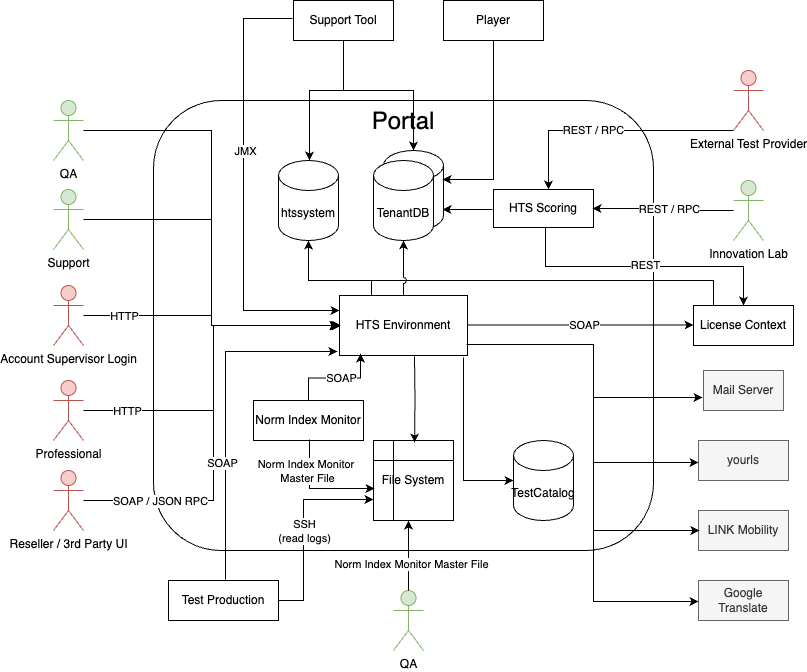

The diagram above was exported from draw.io. Its source (the exported page's mxGraphModel, read from the mxfile embedded in the PNG):
<mxGraphModel dx="1380" dy="743" grid="1" gridSize="10" guides="1" tooltips="1" connect="0" arrows="1" fold="1" page="0" pageScale="1" pageWidth="827" pageHeight="1169" math="0" shadow="0">
  <root>
    <mxCell id="0" />
    <mxCell id="1" parent="0" />
    <mxCell id="P8RP_XiWffy4eDz-mEps-4" value="&lt;font style=&quot;font-size: 24px;&quot;&gt;Portal&lt;/font&gt;" style="rounded=1;whiteSpace=wrap;html=1;verticalAlign=top;" parent="1" vertex="1">
      <mxGeometry x="150" y="150" width="500" height="450" as="geometry" />
    </mxCell>
    <mxCell id="IRTi0zu0KB1-QXK3fsEu-2" value="Mail Server" style="rounded=0;whiteSpace=wrap;html=1;fillColor=#f5f5f5;fontColor=#333333;strokeColor=#666666;" parent="1" vertex="1">
      <mxGeometry x="700" y="420" width="80" height="40" as="geometry" />
    </mxCell>
    <mxCell id="IRTi0zu0KB1-QXK3fsEu-3" value="yourls" style="rounded=0;whiteSpace=wrap;html=1;fillColor=#f5f5f5;fontColor=#333333;strokeColor=#666666;" parent="1" vertex="1">
      <mxGeometry x="695" y="490" width="90" height="40" as="geometry" />
    </mxCell>
    <mxCell id="UozXPtGmwwsn2JwtTSTS-14" style="edgeStyle=orthogonalEdgeStyle;rounded=0;orthogonalLoop=1;jettySize=auto;html=1;entryX=0.016;entryY=0.5;entryDx=0;entryDy=0;entryPerimeter=0;" parent="1" source="IRTi0zu0KB1-QXK3fsEu-4" target="UozXPtGmwwsn2JwtTSTS-1" edge="1">
      <mxGeometry relative="1" as="geometry">
        <Array as="points">
          <mxPoint x="210" y="460" />
          <mxPoint x="210" y="375" />
        </Array>
      </mxGeometry>
    </mxCell>
    <mxCell id="Pcuwm_R7F9ey1T4LnSfG-3" value="HTTP" style="edgeLabel;html=1;align=center;verticalAlign=middle;resizable=0;points=[];" parent="UozXPtGmwwsn2JwtTSTS-14" vertex="1" connectable="0">
      <mxGeometry x="-0.6728" y="1" relative="1" as="geometry">
        <mxPoint x="-13" y="1" as="offset" />
      </mxGeometry>
    </mxCell>
    <mxCell id="IRTi0zu0KB1-QXK3fsEu-4" value="Professional" style="shape=umlActor;verticalLabelPosition=bottom;verticalAlign=top;html=1;outlineConnect=0;fillColor=#f8cecc;strokeColor=#b85450;" parent="1" vertex="1">
      <mxGeometry x="50" y="430" width="30" height="60" as="geometry" />
    </mxCell>
    <mxCell id="IRTi0zu0KB1-QXK3fsEu-13" style="edgeStyle=orthogonalEdgeStyle;rounded=0;orthogonalLoop=1;jettySize=auto;html=1;entryX=0;entryY=0.5;entryDx=0;entryDy=0;" parent="1" source="IRTi0zu0KB1-QXK3fsEu-12" target="UozXPtGmwwsn2JwtTSTS-1" edge="1">
      <mxGeometry relative="1" as="geometry">
        <mxPoint x="260" y="510" as="targetPoint" />
        <Array as="points">
          <mxPoint x="210" y="550" />
          <mxPoint x="210" y="375" />
        </Array>
      </mxGeometry>
    </mxCell>
    <mxCell id="7qc57kM-F3LH7bWm2kPk-6" value="SOAP / JSON RPC" style="edgeLabel;html=1;align=center;verticalAlign=middle;resizable=0;points=[];" parent="IRTi0zu0KB1-QXK3fsEu-13" vertex="1" connectable="0">
      <mxGeometry x="-0.7176" y="1" relative="1" as="geometry">
        <mxPoint x="15" y="1" as="offset" />
      </mxGeometry>
    </mxCell>
    <mxCell id="IRTi0zu0KB1-QXK3fsEu-12" value="Reseller / 3rd Party UI" style="shape=umlActor;verticalLabelPosition=bottom;verticalAlign=top;html=1;outlineConnect=0;fillColor=#f8cecc;strokeColor=#b85450;" parent="1" vertex="1">
      <mxGeometry x="50" y="520" width="30" height="60" as="geometry" />
    </mxCell>
    <mxCell id="LOwqNOdQ6XEuaa5dUp24-1" style="edgeStyle=orthogonalEdgeStyle;rounded=0;orthogonalLoop=1;jettySize=auto;html=1;jumpStyle=arc;exitX=0.2;exitY=0.125;exitDx=0;exitDy=0;exitPerimeter=0;" edge="1" parent="1" source="IRTi0zu0KB1-QXK3fsEu-20" target="7qc57kM-F3LH7bWm2kPk-4">
      <mxGeometry relative="1" as="geometry">
        <mxPoint x="690" y="364.5" as="sourcePoint" />
        <mxPoint x="464" y="364.5" as="targetPoint" />
        <Array as="points">
          <mxPoint x="710" y="330" />
          <mxPoint x="305" y="330" />
        </Array>
      </mxGeometry>
    </mxCell>
    <mxCell id="IRTi0zu0KB1-QXK3fsEu-20" value="License Context" style="rounded=0;whiteSpace=wrap;html=1;" parent="1" vertex="1">
      <mxGeometry x="690" y="355" width="100" height="40" as="geometry" />
    </mxCell>
    <mxCell id="7qc57kM-F3LH7bWm2kPk-1" value="File System" style="shape=internalStorage;whiteSpace=wrap;html=1;backgroundOutline=1;" parent="1" vertex="1">
      <mxGeometry x="370" y="490" width="80" height="80" as="geometry" />
    </mxCell>
    <mxCell id="7qc57kM-F3LH7bWm2kPk-4" value="htssystem" style="shape=cylinder3;whiteSpace=wrap;html=1;boundedLbl=1;backgroundOutline=1;size=15;" parent="1" vertex="1">
      <mxGeometry x="275" y="210" width="60" height="80" as="geometry" />
    </mxCell>
    <mxCell id="P8RP_XiWffy4eDz-mEps-3" style="edgeStyle=orthogonalEdgeStyle;rounded=0;orthogonalLoop=1;jettySize=auto;html=1;exitX=-0.01;exitY=0.526;exitDx=0;exitDy=0;exitPerimeter=0;entryX=0.983;entryY=0.738;entryDx=0;entryDy=0;entryPerimeter=0;" parent="1" source="URy-LEXsJHFRHhPX4ImK-1" target="IRTi0zu0KB1-QXK3fsEu-10" edge="1">
      <mxGeometry relative="1" as="geometry">
        <Array as="points" />
        <mxPoint x="490" y="250" as="sourcePoint" />
      </mxGeometry>
    </mxCell>
    <mxCell id="XnYi0RE0z5jkGlsuw7j6-4" style="edgeStyle=orthogonalEdgeStyle;rounded=0;orthogonalLoop=1;jettySize=auto;html=1;entryX=0.5;entryY=0;entryDx=0;entryDy=0;exitX=0.52;exitY=0.974;exitDx=0;exitDy=0;exitPerimeter=0;" parent="1" source="URy-LEXsJHFRHhPX4ImK-1" target="IRTi0zu0KB1-QXK3fsEu-20" edge="1">
      <mxGeometry relative="1" as="geometry" />
    </mxCell>
    <mxCell id="XnYi0RE0z5jkGlsuw7j6-5" value="REST" style="edgeLabel;html=1;align=center;verticalAlign=middle;resizable=0;points=[];" parent="XnYi0RE0z5jkGlsuw7j6-4" vertex="1" connectable="0">
      <mxGeometry x="0.006" y="2" relative="1" as="geometry">
        <mxPoint as="offset" />
      </mxGeometry>
    </mxCell>
    <mxCell id="URy-LEXsJHFRHhPX4ImK-1" value="HTS Scoring" style="rounded=0;whiteSpace=wrap;html=1;" parent="1" vertex="1">
      <mxGeometry x="490" y="239" width="100" height="38" as="geometry" />
    </mxCell>
    <mxCell id="XnYi0RE0z5jkGlsuw7j6-2" value="" style="group" parent="1" vertex="1" connectable="0">
      <mxGeometry x="370" y="200" width="70" height="90" as="geometry" />
    </mxCell>
    <mxCell id="IRTi0zu0KB1-QXK3fsEu-10" value="" style="shape=cylinder3;whiteSpace=wrap;html=1;boundedLbl=1;backgroundOutline=1;size=15;" parent="XnYi0RE0z5jkGlsuw7j6-2" vertex="1">
      <mxGeometry x="10" width="60" height="80" as="geometry" />
    </mxCell>
    <mxCell id="P8RP_XiWffy4eDz-mEps-1" value="TenantDB" style="shape=cylinder3;whiteSpace=wrap;html=1;boundedLbl=1;backgroundOutline=1;size=15;" parent="XnYi0RE0z5jkGlsuw7j6-2" vertex="1">
      <mxGeometry y="10" width="60" height="80" as="geometry" />
    </mxCell>
    <mxCell id="XnYi0RE0z5jkGlsuw7j6-9" value="REST / RPC" style="edgeStyle=orthogonalEdgeStyle;rounded=0;orthogonalLoop=1;jettySize=auto;html=1;entryX=0.55;entryY=0;entryDx=0;entryDy=0;entryPerimeter=0;" parent="1" source="XnYi0RE0z5jkGlsuw7j6-6" target="URy-LEXsJHFRHhPX4ImK-1" edge="1">
      <mxGeometry x="0.1475" relative="1" as="geometry">
        <Array as="points">
          <mxPoint x="545" y="180" />
        </Array>
        <mxPoint as="offset" />
      </mxGeometry>
    </mxCell>
    <mxCell id="XnYi0RE0z5jkGlsuw7j6-6" value="External Test Provider" style="shape=umlActor;verticalLabelPosition=bottom;verticalAlign=top;html=1;outlineConnect=0;fillColor=#f8cecc;strokeColor=#b85450;" parent="1" vertex="1">
      <mxGeometry x="730" y="120" width="30" height="60" as="geometry" />
    </mxCell>
    <mxCell id="XnYi0RE0z5jkGlsuw7j6-8" style="edgeStyle=orthogonalEdgeStyle;rounded=0;orthogonalLoop=1;jettySize=auto;html=1;entryX=0.99;entryY=0.5;entryDx=0;entryDy=0;entryPerimeter=0;" parent="1" source="XnYi0RE0z5jkGlsuw7j6-7" target="URy-LEXsJHFRHhPX4ImK-1" edge="1">
      <mxGeometry relative="1" as="geometry" />
    </mxCell>
    <mxCell id="XnYi0RE0z5jkGlsuw7j6-10" value="REST / RPC" style="edgeLabel;html=1;align=center;verticalAlign=middle;resizable=0;points=[];" parent="XnYi0RE0z5jkGlsuw7j6-8" vertex="1" connectable="0">
      <mxGeometry x="-0.0918" y="-2" relative="1" as="geometry">
        <mxPoint as="offset" />
      </mxGeometry>
    </mxCell>
    <mxCell id="XnYi0RE0z5jkGlsuw7j6-7" value="Innovation Lab" style="shape=umlActor;verticalLabelPosition=bottom;verticalAlign=top;html=1;outlineConnect=0;fillColor=#d5e8d4;strokeColor=#82b366;" parent="1" vertex="1">
      <mxGeometry x="730" y="230" width="30" height="60" as="geometry" />
    </mxCell>
    <mxCell id="UozXPtGmwwsn2JwtTSTS-2" style="edgeStyle=orthogonalEdgeStyle;rounded=0;orthogonalLoop=1;jettySize=auto;html=1;entryX=0.5;entryY=1;entryDx=0;entryDy=0;entryPerimeter=0;jumpStyle=arc;" parent="1" source="UozXPtGmwwsn2JwtTSTS-1" target="P8RP_XiWffy4eDz-mEps-1" edge="1">
      <mxGeometry relative="1" as="geometry" />
    </mxCell>
    <mxCell id="UozXPtGmwwsn2JwtTSTS-3" style="edgeStyle=orthogonalEdgeStyle;rounded=0;orthogonalLoop=1;jettySize=auto;html=1;entryX=0.5;entryY=1;entryDx=0;entryDy=0;entryPerimeter=0;exitX=0.25;exitY=0;exitDx=0;exitDy=0;" parent="1" source="UozXPtGmwwsn2JwtTSTS-1" target="7qc57kM-F3LH7bWm2kPk-4" edge="1">
      <mxGeometry relative="1" as="geometry">
        <Array as="points">
          <mxPoint x="368" y="330" />
          <mxPoint x="305" y="330" />
        </Array>
      </mxGeometry>
    </mxCell>
    <mxCell id="UozXPtGmwwsn2JwtTSTS-4" style="edgeStyle=orthogonalEdgeStyle;rounded=0;orthogonalLoop=1;jettySize=auto;html=1;entryX=0;entryY=0.5;entryDx=0;entryDy=0;" parent="1" edge="1">
      <mxGeometry relative="1" as="geometry">
        <mxPoint x="464" y="374.5" as="sourcePoint" />
        <mxPoint x="690" y="374.5" as="targetPoint" />
      </mxGeometry>
    </mxCell>
    <mxCell id="UozXPtGmwwsn2JwtTSTS-5" value="SOAP" style="edgeLabel;html=1;align=center;verticalAlign=middle;resizable=0;points=[];" parent="UozXPtGmwwsn2JwtTSTS-4" vertex="1" connectable="0">
      <mxGeometry x="-0.515" y="1" relative="1" as="geometry">
        <mxPoint x="61" y="1" as="offset" />
      </mxGeometry>
    </mxCell>
    <mxCell id="UozXPtGmwwsn2JwtTSTS-6" style="edgeStyle=orthogonalEdgeStyle;rounded=0;orthogonalLoop=1;jettySize=auto;html=1;entryX=0.513;entryY=0.025;entryDx=0;entryDy=0;entryPerimeter=0;" parent="1" target="7qc57kM-F3LH7bWm2kPk-1" edge="1">
      <mxGeometry relative="1" as="geometry">
        <mxPoint x="411" y="406" as="sourcePoint" />
      </mxGeometry>
    </mxCell>
    <mxCell id="UozXPtGmwwsn2JwtTSTS-17" style="edgeStyle=orthogonalEdgeStyle;rounded=0;orthogonalLoop=1;jettySize=auto;html=1;entryX=0;entryY=0.5;entryDx=0;entryDy=0;entryPerimeter=0;exitX=0.969;exitY=1.033;exitDx=0;exitDy=0;exitPerimeter=0;" parent="1" source="UozXPtGmwwsn2JwtTSTS-1" target="UozXPtGmwwsn2JwtTSTS-15" edge="1">
      <mxGeometry relative="1" as="geometry">
        <Array as="points">
          <mxPoint x="460" y="530" />
        </Array>
      </mxGeometry>
    </mxCell>
    <mxCell id="Pcuwm_R7F9ey1T4LnSfG-1" style="edgeStyle=orthogonalEdgeStyle;rounded=0;orthogonalLoop=1;jettySize=auto;html=1;entryX=-0.012;entryY=0.675;entryDx=0;entryDy=0;entryPerimeter=0;exitX=0.992;exitY=0.817;exitDx=0;exitDy=0;exitPerimeter=0;" parent="1" source="UozXPtGmwwsn2JwtTSTS-1" target="IRTi0zu0KB1-QXK3fsEu-2" edge="1">
      <mxGeometry relative="1" as="geometry">
        <Array as="points">
          <mxPoint x="590" y="394" />
          <mxPoint x="590" y="447" />
        </Array>
      </mxGeometry>
    </mxCell>
    <mxCell id="Pcuwm_R7F9ey1T4LnSfG-2" style="edgeStyle=orthogonalEdgeStyle;rounded=0;orthogonalLoop=1;jettySize=auto;html=1;entryX=0;entryY=0.55;entryDx=0;entryDy=0;entryPerimeter=0;exitX=1;exitY=0.817;exitDx=0;exitDy=0;exitPerimeter=0;" parent="1" source="UozXPtGmwwsn2JwtTSTS-1" target="IRTi0zu0KB1-QXK3fsEu-3" edge="1">
      <mxGeometry relative="1" as="geometry">
        <mxPoint x="580" y="440" as="sourcePoint" />
        <Array as="points">
          <mxPoint x="590" y="394" />
          <mxPoint x="590" y="512" />
        </Array>
      </mxGeometry>
    </mxCell>
    <mxCell id="UozXPtGmwwsn2JwtTSTS-1" value="HTS Environment" style="rounded=0;whiteSpace=wrap;html=1;" parent="1" vertex="1">
      <mxGeometry x="336" y="345" width="128" height="60" as="geometry" />
    </mxCell>
    <mxCell id="UozXPtGmwwsn2JwtTSTS-13" style="edgeStyle=orthogonalEdgeStyle;rounded=0;orthogonalLoop=1;jettySize=auto;html=1;entryX=0.008;entryY=0.5;entryDx=0;entryDy=0;entryPerimeter=0;" parent="1" source="UozXPtGmwwsn2JwtTSTS-12" target="UozXPtGmwwsn2JwtTSTS-1" edge="1">
      <mxGeometry relative="1" as="geometry" />
    </mxCell>
    <mxCell id="Pcuwm_R7F9ey1T4LnSfG-4" value="HTTP" style="edgeLabel;html=1;align=center;verticalAlign=middle;resizable=0;points=[];" parent="UozXPtGmwwsn2JwtTSTS-13" vertex="1" connectable="0">
      <mxGeometry x="-0.7971" y="2" relative="1" as="geometry">
        <mxPoint x="13" y="2" as="offset" />
      </mxGeometry>
    </mxCell>
    <mxCell id="UozXPtGmwwsn2JwtTSTS-12" value="Account Supervisor Login" style="shape=umlActor;verticalLabelPosition=bottom;verticalAlign=top;html=1;outlineConnect=0;fillColor=#f8cecc;strokeColor=#b85450;" parent="1" vertex="1">
      <mxGeometry x="50" y="335" width="30" height="60" as="geometry" />
    </mxCell>
    <mxCell id="UozXPtGmwwsn2JwtTSTS-15" value="TestCatalog" style="shape=cylinder3;whiteSpace=wrap;html=1;boundedLbl=1;backgroundOutline=1;size=15;" parent="1" vertex="1">
      <mxGeometry x="510" y="490" width="60" height="80" as="geometry" />
    </mxCell>
    <mxCell id="Pcuwm_R7F9ey1T4LnSfG-6" style="edgeStyle=orthogonalEdgeStyle;rounded=0;orthogonalLoop=1;jettySize=auto;html=1;entryX=0.517;entryY=0;entryDx=0;entryDy=0;entryPerimeter=0;" parent="1" source="Pcuwm_R7F9ey1T4LnSfG-5" target="7qc57kM-F3LH7bWm2kPk-4" edge="1">
      <mxGeometry relative="1" as="geometry">
        <Array as="points">
          <mxPoint x="340" y="140" />
          <mxPoint x="306" y="140" />
        </Array>
      </mxGeometry>
    </mxCell>
    <mxCell id="Pcuwm_R7F9ey1T4LnSfG-7" style="edgeStyle=orthogonalEdgeStyle;rounded=0;orthogonalLoop=1;jettySize=auto;html=1;" parent="1" source="Pcuwm_R7F9ey1T4LnSfG-5" target="IRTi0zu0KB1-QXK3fsEu-10" edge="1">
      <mxGeometry relative="1" as="geometry">
        <Array as="points">
          <mxPoint x="340" y="140" />
          <mxPoint x="410" y="140" />
        </Array>
      </mxGeometry>
    </mxCell>
    <mxCell id="Pcuwm_R7F9ey1T4LnSfG-5" value="Support Tool" style="rounded=0;whiteSpace=wrap;html=1;" parent="1" vertex="1">
      <mxGeometry x="290" y="50" width="100" height="40" as="geometry" />
    </mxCell>
    <mxCell id="j3Whz1uP3EcQqpITrv86-2" style="edgeStyle=orthogonalEdgeStyle;rounded=0;orthogonalLoop=1;jettySize=auto;html=1;entryX=0.983;entryY=0.363;entryDx=0;entryDy=0;entryPerimeter=0;" parent="1" source="j3Whz1uP3EcQqpITrv86-1" target="IRTi0zu0KB1-QXK3fsEu-10" edge="1">
      <mxGeometry relative="1" as="geometry" />
    </mxCell>
    <mxCell id="j3Whz1uP3EcQqpITrv86-1" value="Player" style="rounded=0;whiteSpace=wrap;html=1;" parent="1" vertex="1">
      <mxGeometry x="440" y="50" width="100" height="40" as="geometry" />
    </mxCell>
    <mxCell id="2kDs92Xg8DiVydW9E_JI-4" style="edgeStyle=orthogonalEdgeStyle;rounded=0;orthogonalLoop=1;jettySize=auto;html=1;entryX=0.008;entryY=0.5;entryDx=0;entryDy=0;entryPerimeter=0;" parent="1" source="2kDs92Xg8DiVydW9E_JI-1" target="UozXPtGmwwsn2JwtTSTS-1" edge="1">
      <mxGeometry relative="1" as="geometry" />
    </mxCell>
    <mxCell id="2kDs92Xg8DiVydW9E_JI-1" value="Support" style="shape=umlActor;verticalLabelPosition=bottom;verticalAlign=top;html=1;outlineConnect=0;fillColor=#d5e8d4;strokeColor=#82b366;" parent="1" vertex="1">
      <mxGeometry x="50" y="239" width="30" height="60" as="geometry" />
    </mxCell>
    <mxCell id="2kDs92Xg8DiVydW9E_JI-5" style="edgeStyle=orthogonalEdgeStyle;rounded=0;orthogonalLoop=1;jettySize=auto;html=1;entryX=-0.008;entryY=0.5;entryDx=0;entryDy=0;entryPerimeter=0;" parent="1" source="2kDs92Xg8DiVydW9E_JI-3" target="UozXPtGmwwsn2JwtTSTS-1" edge="1">
      <mxGeometry relative="1" as="geometry" />
    </mxCell>
    <mxCell id="2kDs92Xg8DiVydW9E_JI-3" value="QA" style="shape=umlActor;verticalLabelPosition=bottom;verticalAlign=top;html=1;outlineConnect=0;fillColor=#d5e8d4;strokeColor=#82b366;" parent="1" vertex="1">
      <mxGeometry x="50" y="150" width="30" height="60" as="geometry" />
    </mxCell>
    <mxCell id="JrHQ6-EgH2kFbUyOMggG-1" value="Test Production" style="rounded=0;whiteSpace=wrap;html=1;" parent="1" vertex="1">
      <mxGeometry x="165" y="630" width="110" height="40" as="geometry" />
    </mxCell>
    <mxCell id="JrHQ6-EgH2kFbUyOMggG-2" style="edgeStyle=orthogonalEdgeStyle;rounded=0;orthogonalLoop=1;jettySize=auto;html=1;entryX=-0.016;entryY=0.933;entryDx=0;entryDy=0;entryPerimeter=0;exitX=0.518;exitY=-0.025;exitDx=0;exitDy=0;exitPerimeter=0;" parent="1" source="JrHQ6-EgH2kFbUyOMggG-1" target="UozXPtGmwwsn2JwtTSTS-1" edge="1">
      <mxGeometry relative="1" as="geometry">
        <Array as="points">
          <mxPoint x="222" y="401" />
        </Array>
      </mxGeometry>
    </mxCell>
    <mxCell id="JrHQ6-EgH2kFbUyOMggG-3" value="SOAP" style="edgeLabel;html=1;align=center;verticalAlign=middle;resizable=0;points=[];" parent="JrHQ6-EgH2kFbUyOMggG-2" vertex="1" connectable="0">
      <mxGeometry x="-0.315" y="3" relative="1" as="geometry">
        <mxPoint as="offset" />
      </mxGeometry>
    </mxCell>
    <mxCell id="BuuxFjq0lh4oeurqQA1O-1" style="edgeStyle=orthogonalEdgeStyle;rounded=0;orthogonalLoop=1;jettySize=auto;html=1;entryX=0;entryY=0.25;entryDx=0;entryDy=0;entryPerimeter=0;exitX=-0.01;exitY=0.45;exitDx=0;exitDy=0;exitPerimeter=0;" parent="1" source="Pcuwm_R7F9ey1T4LnSfG-5" target="UozXPtGmwwsn2JwtTSTS-1" edge="1">
      <mxGeometry relative="1" as="geometry">
        <Array as="points">
          <mxPoint x="240" y="68" />
          <mxPoint x="240" y="360" />
        </Array>
      </mxGeometry>
    </mxCell>
    <mxCell id="BuuxFjq0lh4oeurqQA1O-2" value="JMX" style="edgeLabel;html=1;align=center;verticalAlign=middle;resizable=0;points=[];" parent="BuuxFjq0lh4oeurqQA1O-1" vertex="1" connectable="0">
      <mxGeometry x="-0.1716" y="1" relative="1" as="geometry">
        <mxPoint as="offset" />
      </mxGeometry>
    </mxCell>
    <mxCell id="Qi7uJVlG7t9XwpgWGBJD-1" value="LINK Mobility" style="rounded=0;whiteSpace=wrap;html=1;fillColor=#f5f5f5;fontColor=#333333;strokeColor=#666666;" parent="1" vertex="1">
      <mxGeometry x="695" y="560" width="90" height="40" as="geometry" />
    </mxCell>
    <mxCell id="Qi7uJVlG7t9XwpgWGBJD-2" style="edgeStyle=orthogonalEdgeStyle;rounded=0;orthogonalLoop=1;jettySize=auto;html=1;entryX=0.011;entryY=0.5;entryDx=0;entryDy=0;entryPerimeter=0;exitX=0.992;exitY=0.817;exitDx=0;exitDy=0;exitPerimeter=0;" parent="1" source="UozXPtGmwwsn2JwtTSTS-1" target="Qi7uJVlG7t9XwpgWGBJD-1" edge="1">
      <mxGeometry relative="1" as="geometry">
        <Array as="points">
          <mxPoint x="590" y="394" />
          <mxPoint x="590" y="580" />
        </Array>
      </mxGeometry>
    </mxCell>
    <mxCell id="sn-SLYSQejRmtRYl6XMP-1" value="Norm Index Monitor" style="rounded=0;whiteSpace=wrap;html=1;" parent="1" vertex="1">
      <mxGeometry x="250" y="450" width="110" height="40" as="geometry" />
    </mxCell>
    <mxCell id="sn-SLYSQejRmtRYl6XMP-2" style="edgeStyle=orthogonalEdgeStyle;rounded=0;orthogonalLoop=1;jettySize=auto;html=1;entryX=0.164;entryY=0.967;entryDx=0;entryDy=0;entryPerimeter=0;" parent="1" source="sn-SLYSQejRmtRYl6XMP-1" target="UozXPtGmwwsn2JwtTSTS-1" edge="1">
      <mxGeometry relative="1" as="geometry" />
    </mxCell>
    <mxCell id="sn-SLYSQejRmtRYl6XMP-3" value="SOAP" style="edgeLabel;html=1;align=center;verticalAlign=middle;resizable=0;points=[];" parent="sn-SLYSQejRmtRYl6XMP-2" vertex="1" connectable="0">
      <mxGeometry x="-0.056" y="-1" relative="1" as="geometry">
        <mxPoint x="8" y="-1" as="offset" />
      </mxGeometry>
    </mxCell>
    <mxCell id="sn-SLYSQejRmtRYl6XMP-4" style="edgeStyle=orthogonalEdgeStyle;rounded=0;orthogonalLoop=1;jettySize=auto;html=1;entryX=0.013;entryY=0.6;entryDx=0;entryDy=0;entryPerimeter=0;exitX=0.509;exitY=0.975;exitDx=0;exitDy=0;exitPerimeter=0;" parent="1" source="sn-SLYSQejRmtRYl6XMP-1" target="7qc57kM-F3LH7bWm2kPk-1" edge="1">
      <mxGeometry relative="1" as="geometry" />
    </mxCell>
    <mxCell id="sn-SLYSQejRmtRYl6XMP-9" value="&lt;span style=&quot;color: rgba(0, 0, 0, 0); font-family: monospace; font-size: 0px; text-align: start;&quot;&gt;%3CmxGraphModel%3E%3Croot%3E%3CmxCell%20id%3D%220%22%2F%3E%3CmxCell%20id%3D%221%22%20parent%3D%220%22%2F%3E%3CmxCell%20id%3D%222%22%20value%3D%22Norm%20Index%20Monitor%20Master%20File%22%20style%3D%22edgeLabel%3Bhtml%3D1%3Balign%3Dcenter%3BverticalAlign%3Dmiddle%3Bresizable%3D0%3Bpoints%3D%5B%5D%3B%22%20vertex%3D%221%22%20connectable%3D%220%22%20parent%3D%221%22%3E%3CmxGeometry%20x%3D%22407.03999999999996%22%20y%3D%22613%22%20as%3D%22geometry%22%2F%3E%3C%2FmxCell%3E%3C%2Froot%3E%3C%2FmxGraphModel%3E&lt;/span&gt;" style="edgeLabel;html=1;align=center;verticalAlign=middle;resizable=0;points=[];" parent="sn-SLYSQejRmtRYl6XMP-4" vertex="1" connectable="0">
      <mxGeometry x="-0.1056" y="1" relative="1" as="geometry">
        <mxPoint as="offset" />
      </mxGeometry>
    </mxCell>
    <mxCell id="sn-SLYSQejRmtRYl6XMP-10" value="Norm Index Monitor&amp;nbsp;&lt;div&gt;Master File&lt;/div&gt;" style="edgeLabel;html=1;align=center;verticalAlign=middle;resizable=0;points=[];" parent="sn-SLYSQejRmtRYl6XMP-4" vertex="1" connectable="0">
      <mxGeometry x="-0.4914" y="-2" relative="1" as="geometry">
        <mxPoint y="2" as="offset" />
      </mxGeometry>
    </mxCell>
    <mxCell id="sn-SLYSQejRmtRYl6XMP-5" value="QA" style="shape=umlActor;verticalLabelPosition=bottom;verticalAlign=top;html=1;outlineConnect=0;fillColor=#d5e8d4;strokeColor=#82b366;" parent="1" vertex="1">
      <mxGeometry x="390" y="640" width="30" height="60" as="geometry" />
    </mxCell>
    <mxCell id="sn-SLYSQejRmtRYl6XMP-6" style="edgeStyle=orthogonalEdgeStyle;rounded=0;orthogonalLoop=1;jettySize=auto;html=1;entryX=0.438;entryY=1;entryDx=0;entryDy=0;entryPerimeter=0;" parent="1" source="sn-SLYSQejRmtRYl6XMP-5" target="7qc57kM-F3LH7bWm2kPk-1" edge="1">
      <mxGeometry relative="1" as="geometry" />
    </mxCell>
    <mxCell id="sn-SLYSQejRmtRYl6XMP-7" value="Norm Index Monitor Master File" style="edgeLabel;html=1;align=center;verticalAlign=middle;resizable=0;points=[];" parent="sn-SLYSQejRmtRYl6XMP-6" vertex="1" connectable="0">
      <mxGeometry x="-0.2286" y="-2" relative="1" as="geometry">
        <mxPoint as="offset" />
      </mxGeometry>
    </mxCell>
    <mxCell id="4zPSJHLqJaeRcXZRcitk-1" style="edgeStyle=orthogonalEdgeStyle;rounded=0;orthogonalLoop=1;jettySize=auto;html=1;entryX=0;entryY=0.738;entryDx=0;entryDy=0;entryPerimeter=0;" parent="1" source="JrHQ6-EgH2kFbUyOMggG-1" target="7qc57kM-F3LH7bWm2kPk-1" edge="1">
      <mxGeometry relative="1" as="geometry">
        <Array as="points">
          <mxPoint x="300" y="650" />
          <mxPoint x="300" y="549" />
        </Array>
      </mxGeometry>
    </mxCell>
    <mxCell id="4zPSJHLqJaeRcXZRcitk-2" value="&lt;div&gt;SSH&lt;/div&gt;&lt;div&gt;(read logs)&lt;/div&gt;" style="edgeLabel;html=1;align=center;verticalAlign=middle;resizable=0;points=[];" parent="4zPSJHLqJaeRcXZRcitk-1" vertex="1" connectable="0">
      <mxGeometry x="-0.1429" relative="1" as="geometry">
        <mxPoint y="-11" as="offset" />
      </mxGeometry>
    </mxCell>
    <mxCell id="KHX4y1jnFZrC_QljguL7-1" value="Google Translate" style="rounded=0;whiteSpace=wrap;html=1;fillColor=#f5f5f5;fontColor=#333333;strokeColor=#666666;" parent="1" vertex="1">
      <mxGeometry x="695" y="630" width="90" height="40" as="geometry" />
    </mxCell>
    <mxCell id="KHX4y1jnFZrC_QljguL7-2" style="edgeStyle=orthogonalEdgeStyle;rounded=0;orthogonalLoop=1;jettySize=auto;html=1;entryX=0;entryY=0.525;entryDx=0;entryDy=0;entryPerimeter=0;exitX=1.023;exitY=0.817;exitDx=0;exitDy=0;exitPerimeter=0;" parent="1" source="UozXPtGmwwsn2JwtTSTS-1" target="KHX4y1jnFZrC_QljguL7-1" edge="1">
      <mxGeometry relative="1" as="geometry">
        <Array as="points">
          <mxPoint x="590" y="394" />
          <mxPoint x="590" y="651" />
        </Array>
      </mxGeometry>
    </mxCell>
  </root>
</mxGraphModel>